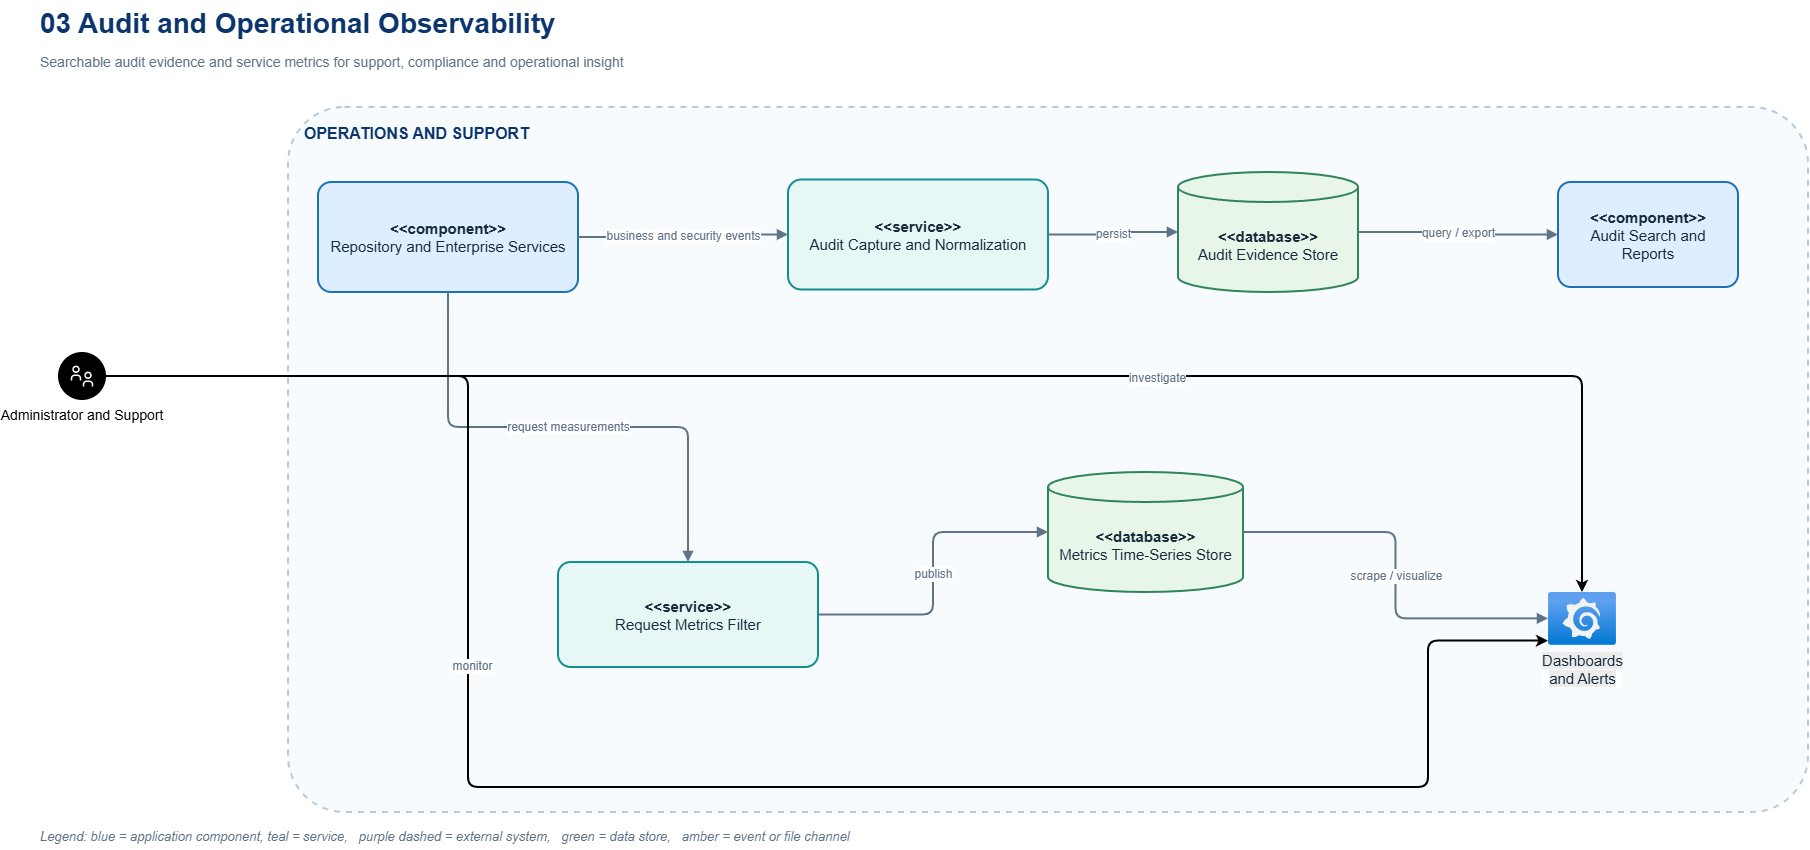

The diagram above was exported from draw.io. Its source (the exported page's mxGraphModel, read from the mxfile embedded in the PNG):
<mxGraphModel dx="4614" dy="1201" grid="1" gridSize="10" guides="1" tooltips="1" connect="1" arrows="1" fold="1" page="1" pageScale="1" pageWidth="1600" pageHeight="900" math="0" shadow="0">
  <root>
    <mxCell id="0" />
    <mxCell id="1" parent="0" />
    <mxCell id="title" parent="1" style="text;html=1;strokeColor=none;fillColor=none;align=left;verticalAlign=middle;fontColor=#0B356D;fontSize=28;fontStyle=1;fontFamily=Arial;" value="03  Audit and Operational Observability" vertex="1">
      <mxGeometry height="45" width="1500" x="50" y="28" as="geometry" />
    </mxCell>
    <mxCell id="subtitle" parent="1" style="text;html=1;strokeColor=none;fillColor=none;align=left;verticalAlign=middle;fontColor=#5F7388;fontSize=14;fontFamily=Arial;" value="Searchable audit evidence and service metrics for support, compliance and operational insight" vertex="1">
      <mxGeometry height="32" width="1500" x="50" y="74" as="geometry" />
    </mxCell>
    <mxCell id="legend" parent="1" style="text;html=1;strokeColor=none;fillColor=none;align=left;verticalAlign=middle;fontColor=#5F7388;fontSize=13;fontStyle=2;fontFamily=Arial;" value="Legend: blue = application component, teal = service,&amp;nbsp; &amp;nbsp;purple dashed = external system,&amp;nbsp; &amp;nbsp;green = data store,&amp;nbsp; &amp;nbsp;amber = event or file channel" vertex="1">
      <mxGeometry height="28" width="1500" x="50" y="850" as="geometry" />
    </mxCell>
    <mxCell id="boundary" parent="1" style="rounded=1;whiteSpace=wrap;html=1;arcSize=8;verticalAlign=top;align=left;spacingTop=10;fillColor=#F8FBFD;strokeColor=#B8C9D9;strokeWidth=2;fontColor=#0B356D;fontSize=16;fontStyle=1;fontFamily=Arial;spacingLeft=14;dashed=1;" value="OPERATIONS AND SUPPORT" vertex="1">
      <mxGeometry height="705" width="1520" x="300" y="135" as="geometry" />
    </mxCell>
    <mxCell id="repo" parent="1" style="rounded=1;whiteSpace=wrap;html=1;arcSize=12;align=center;verticalAlign=middle;fillColor=#DCEEFF;strokeColor=#1D6FB8;strokeWidth=2;fontColor=#172B3A;fontSize=15;fontFamily=Arial;spacing=8;" value="&lt;b&gt;&amp;lt;&amp;lt;component&amp;gt;&amp;gt;&lt;/b&gt;&lt;br&gt;Repository and Enterprise Services" vertex="1">
      <mxGeometry height="110" width="260" x="330" y="210" as="geometry" />
    </mxCell>
    <mxCell id="capture" parent="1" style="rounded=1;whiteSpace=wrap;html=1;arcSize=12;align=center;verticalAlign=middle;fillColor=#E7F7F5;strokeColor=#148F8F;strokeWidth=2;fontColor=#172B3A;fontSize=15;fontFamily=Arial;spacing=8;" value="&lt;b&gt;&amp;lt;&amp;lt;service&amp;gt;&amp;gt;&lt;/b&gt;&lt;br&gt;Audit Capture and Normalization" vertex="1">
      <mxGeometry height="110" width="260" x="800" y="207.5" as="geometry" />
    </mxCell>
    <mxCell id="metrics" parent="1" style="rounded=1;whiteSpace=wrap;html=1;arcSize=12;align=center;verticalAlign=middle;fillColor=#E7F7F5;strokeColor=#148F8F;strokeWidth=2;fontColor=#172B3A;fontSize=15;fontFamily=Arial;spacing=8;" value="&lt;b&gt;&amp;lt;&amp;lt;service&amp;gt;&amp;gt;&lt;/b&gt;&lt;br&gt;Request Metrics Filter" vertex="1">
      <mxGeometry height="105" width="260" x="570" y="590" as="geometry" />
    </mxCell>
    <mxCell id="auditstore" parent="1" style="shape=cylinder3;whiteSpace=wrap;html=1;boundedLbl=1;backgroundOutline=1;size=15;fillColor=#E8F5E9;strokeColor=#2F855A;strokeWidth=2;fontColor=#172B3A;fontSize=15;fontFamily=Arial;align=center;verticalAlign=middle;spacing=8;" value="&lt;b&gt;&amp;lt;&amp;lt;database&amp;gt;&amp;gt;&lt;/b&gt;&lt;br&gt;Audit Evidence Store" vertex="1">
      <mxGeometry height="120" width="180" x="1190" y="200" as="geometry" />
    </mxCell>
    <mxCell id="metricstore" parent="1" style="shape=cylinder3;whiteSpace=wrap;html=1;boundedLbl=1;backgroundOutline=1;size=15;fillColor=#E8F5E9;strokeColor=#2F855A;strokeWidth=2;fontColor=#172B3A;fontSize=15;fontFamily=Arial;align=center;verticalAlign=middle;spacing=8;" value="&lt;b&gt;&amp;lt;&amp;lt;database&amp;gt;&amp;gt;&lt;/b&gt;&lt;br&gt;Metrics Time-Series Store" vertex="1">
      <mxGeometry height="120" width="195" x="1060" y="500" as="geometry" />
    </mxCell>
    <mxCell id="reports" parent="1" style="rounded=1;whiteSpace=wrap;html=1;arcSize=12;align=center;verticalAlign=middle;fillColor=#DCEEFF;strokeColor=#1D6FB8;strokeWidth=2;fontColor=#172B3A;fontSize=15;fontFamily=Arial;spacing=8;" value="&lt;b&gt;&amp;lt;&amp;lt;component&amp;gt;&amp;gt;&lt;/b&gt;&lt;br&gt;Audit Search and Reports" vertex="1">
      <mxGeometry height="105" width="180" x="1570" y="210" as="geometry" />
    </mxCell>
    <mxCell id="e1" edge="1" parent="1" source="repo" style="edgeStyle=orthogonalEdgeStyle;rounded=1;orthogonalLoop=1;jettySize=auto;html=1;strokeColor=#5F7388;strokeWidth=2;fontColor=#5F7388;fontSize=12;fontFamily=Arial;labelBackgroundColor=#FFFFFF;endArrow=block;endFill=1;" target="capture" value="business and security events">
      <mxGeometry relative="1" as="geometry" />
    </mxCell>
    <mxCell id="e2" edge="1" parent="1" source="repo" style="edgeStyle=orthogonalEdgeStyle;rounded=1;orthogonalLoop=1;jettySize=auto;html=1;strokeColor=#5F7388;strokeWidth=2;fontColor=#5F7388;fontSize=12;fontFamily=Arial;labelBackgroundColor=#FFFFFF;endArrow=block;endFill=1;" target="metrics" value="request measurements">
      <mxGeometry relative="1" as="geometry" />
    </mxCell>
    <mxCell id="e3" edge="1" parent="1" source="capture" style="edgeStyle=orthogonalEdgeStyle;rounded=1;orthogonalLoop=1;jettySize=auto;html=1;strokeColor=#5F7388;strokeWidth=2;fontColor=#5F7388;fontSize=12;fontFamily=Arial;labelBackgroundColor=#FFFFFF;endArrow=block;endFill=1;" target="auditstore" value="persist">
      <mxGeometry relative="1" as="geometry" />
    </mxCell>
    <mxCell id="e4" edge="1" parent="1" source="metrics" style="edgeStyle=orthogonalEdgeStyle;rounded=1;orthogonalLoop=1;jettySize=auto;html=1;strokeColor=#5F7388;strokeWidth=2;fontColor=#5F7388;fontSize=12;fontFamily=Arial;labelBackgroundColor=#FFFFFF;endArrow=block;endFill=1;" target="metricstore" value="publish">
      <mxGeometry relative="1" as="geometry" />
    </mxCell>
    <mxCell id="e5" edge="1" parent="1" source="auditstore" style="edgeStyle=orthogonalEdgeStyle;rounded=1;orthogonalLoop=1;jettySize=auto;html=1;strokeColor=#5F7388;strokeWidth=2;fontColor=#5F7388;fontSize=12;fontFamily=Arial;labelBackgroundColor=#FFFFFF;endArrow=block;endFill=1;" target="reports" value="query / export">
      <mxGeometry relative="1" as="geometry" />
    </mxCell>
    <mxCell id="e6" edge="1" parent="1" source="metricstore" style="edgeStyle=orthogonalEdgeStyle;rounded=1;orthogonalLoop=1;jettySize=auto;html=1;strokeColor=#5F7388;strokeWidth=2;fontColor=#5F7388;fontSize=12;fontFamily=Arial;labelBackgroundColor=#FFFFFF;endArrow=block;endFill=1;" target="quLJCkxf-AKr0DMnyLDU-21" value="scrape / visualize">
      <mxGeometry relative="1" as="geometry" />
    </mxCell>
    <mxCell id="quLJCkxf-AKr0DMnyLDU-1" parent="1" style="shape=ellipse;fillColor=#000000;aspect=fixed;resizable=0;labelPosition=center;verticalLabelPosition=bottom;align=center;verticalAlign=top;strokeColor=none;fontSize=14;" value="Administrator and Support" vertex="1">
      <mxGeometry height="48" width="48" x="70" y="380" as="geometry" />
    </mxCell>
    <mxCell id="quLJCkxf-AKr0DMnyLDU-2" parent="quLJCkxf-AKr0DMnyLDU-1" style="fillColor=#ffffff;strokeColor=none;dashed=0;outlineConnect=0;html=1;labelPosition=center;verticalLabelPosition=bottom;verticalAlign=top;part=1;movable=0;resizable=0;rotatable=0;shape=mxgraph.ibm_cloud.group" value="" vertex="1">
      <mxGeometry height="24" relative="1" width="24" as="geometry">
        <mxPoint x="12" y="12" as="offset" />
      </mxGeometry>
    </mxCell>
    <mxCell id="quLJCkxf-AKr0DMnyLDU-11" edge="1" parent="1" source="quLJCkxf-AKr0DMnyLDU-2" style="edgeStyle=orthogonalEdgeStyle;rounded=1;orthogonalLoop=1;jettySize=auto;html=1;curved=0;strokeWidth=2;" target="quLJCkxf-AKr0DMnyLDU-21">
      <mxGeometry relative="1" as="geometry">
        <mxPoint x="1495.92" y="646.46" as="targetPoint" />
      </mxGeometry>
    </mxCell>
    <mxCell id="quLJCkxf-AKr0DMnyLDU-12" connectable="0" parent="quLJCkxf-AKr0DMnyLDU-11" style="edgeLabel;html=1;align=center;verticalAlign=middle;resizable=0;points=[];" value="&lt;span style=&quot;color: rgb(95, 115, 136); font-family: Arial; font-size: 12px;&quot;&gt;investigate&lt;/span&gt;" vertex="1">
      <mxGeometry relative="1" x="0.2466" y="-1" as="geometry">
        <mxPoint as="offset" />
      </mxGeometry>
    </mxCell>
    <mxCell id="quLJCkxf-AKr0DMnyLDU-17" edge="1" parent="1" source="quLJCkxf-AKr0DMnyLDU-2" style="edgeStyle=orthogonalEdgeStyle;rounded=1;orthogonalLoop=1;jettySize=auto;html=1;curved=0;strokeWidth=2;" target="quLJCkxf-AKr0DMnyLDU-21">
      <mxGeometry relative="1" as="geometry">
        <Array as="points">
          <mxPoint x="480" y="404" />
          <mxPoint x="480" y="815" />
          <mxPoint x="1440" y="815" />
          <mxPoint x="1440" y="668.6" />
        </Array>
      </mxGeometry>
    </mxCell>
    <mxCell id="quLJCkxf-AKr0DMnyLDU-20" connectable="0" parent="quLJCkxf-AKr0DMnyLDU-17" style="edgeLabel;html=1;align=center;verticalAlign=middle;resizable=0;points=[];" value="&lt;span style=&quot;color: rgb(95, 115, 136); font-family: Arial; font-size: 12px;&quot;&gt;monitor&lt;/span&gt;" vertex="1">
      <mxGeometry relative="1" x="-0.3405" y="3" as="geometry">
        <mxPoint as="offset" />
      </mxGeometry>
    </mxCell>
    <mxCell id="quLJCkxf-AKr0DMnyLDU-21" parent="1" style="image;aspect=fixed;html=1;points=[];align=center;fontSize=12;image=img/lib/azure2/other/Grafana.svg;" value="&lt;span style=&quot;color: rgb(23, 43, 58); font-family: Arial; font-size: 15px; white-space: normal; background-color: rgb(236, 236, 236);&quot;&gt;Dashboards and Alerts&lt;/span&gt;" vertex="1">
      <mxGeometry height="52.800000000000004" width="68" x="1560" y="620" as="geometry" />
    </mxCell>
  </root>
</mxGraphModel>